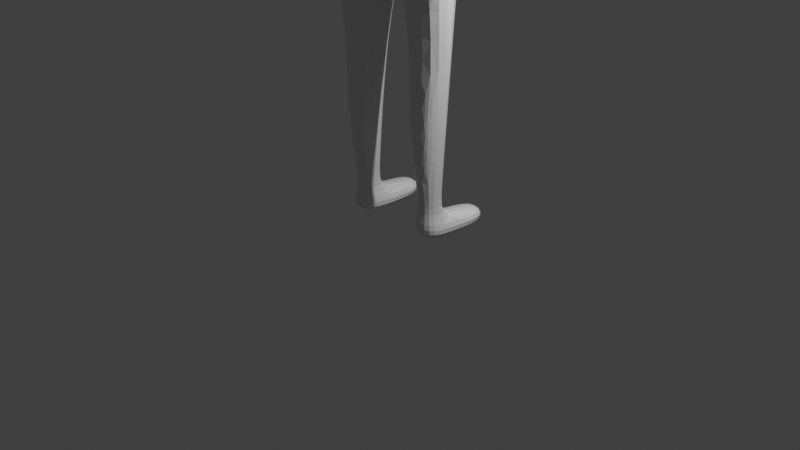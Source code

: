 # Source: human_body.blend  (saved by Blender 3.0.42; exported with 4.5.12 LTS)
import bpy
from mathutils import Matrix  # noqa: F401  (used for matrix-valued properties, if any)

bpy.ops.wm.read_factory_settings(use_empty=True)
scene = bpy.context.scene
scene.name = 'Scene'

# ---- collections
col_collection = bpy.data.collections.new('Collection'); scene.collection.children.link(col_collection)

# ---- materials (node trees are filled in below, after node groups)
mat_material = bpy.data.materials.new('Material')
mat_material.alpha_threshold = 0.0
mat_material.use_transparent_shadow = False
mat_material.line_color = (0.0, 0.0, 0.0, 1.0)

# ---- material node trees
mat_material.use_nodes = True; mat_material.node_tree.nodes.clear()
_N = mat_material.node_tree.nodes; _L = mat_material.node_tree.links
n0 = _N.new('ShaderNodeOutputMaterial'); n0.name = 'Material Output'; n0.location = (300, 300)
n1 = _N.new('ShaderNodeBsdfPrincipled'); n1.name = 'Principled BSDF'; n1.location = (10, 300)
n1.distribution = 'GGX'
n1.subsurface_method = 'RANDOM_WALK_SKIN'
n1.inputs[2].default_value = 0.4
n1.inputs[3].default_value = 1.45
n1.inputs[27].default_value = (0.0, 0.0, 0.0, 1.0)
n1.inputs[28].default_value = 1.0
_L.new(n1.outputs[0], n0.inputs[0])
n0.is_active_output = True

# ---- world
world_world = bpy.data.worlds.new('World'); scene.world = world_world
world_world.use_nodes = True; world_world.node_tree.nodes.clear()
_N = world_world.node_tree.nodes; _L = world_world.node_tree.links
n0 = _N.new('ShaderNodeOutputWorld'); n0.name = 'World Output'; n0.location = (300, 300)
n1 = _N.new('ShaderNodeBackground'); n1.name = 'Background'; n1.location = (10, 300)
n1.inputs[0].default_value = (0.05088, 0.05088, 0.05088, 1.0)
_L.new(n1.outputs[0], n0.inputs[0])
n0.is_active_output = True
world_world.color = (0.05088, 0.05088, 0.05088)
world_world.use_sun_shadow = False
world_world.sun_shadow_jitter_overblur = 0.0

# ---- cameras
cam_camera = bpy.data.cameras.new('Camera')
cam_camera.clip_end = 100.0
cam_camera.ortho_scale = 7.314

# ---- lights
light_light = bpy.data.lights.new('Light', 'POINT')
light_light.transmission_factor = 0.0
light_light.energy = 1000.0
light_light.shadow_soft_size = 0.1
light_light.shadow_maximum_resolution = 0.006
light_light.use_absolute_resolution = True

# ---- meshes
me_cube = bpy.data.meshes.new('Cube')
me_cube.from_pydata([(0.0, 0.282, 5.868), (0.0, 0.282, 4.817), (0.0, -0.05783, 5.716), (0.0, -0.7221, 4.817), (-0.901, 0.2663, 5.639), (-0.7613, 0.393, 4.817), (-0.901, -0.1926, 5.487), (-0.7613, -0.393, 4.817), (-0.6461, -0.1685, 1.796), (-0.6477, 0.1774, 1.797), (0.0, 0.3969, 3.163), (0.0, -0.4247, 3.159), (-0.821, 0.4849, 3.243), (-0.818, -0.325, 3.242), (-0.2416, 0.1918, 1.798), (-0.2416, -0.1792, 1.795), (-0.8253, -0.2663, 5.194), (0.0, 0.282, 5.124), (0.0, -0.7221, 5.124), (-0.8253, 0.2663, 5.194), (-1.202, -0.2663, 5.316), (-1.068, -0.2663, 5.516), (-1.068, 0.2663, 5.516), (-1.202, 0.2663, 5.316), (-1.277, -0.1921, 3.98), (-1.277, 0.1921, 3.98), (-1.549, -0.1921, 4.068), (-1.549, 0.1921, 4.068), (-1.681, -0.1027, 3.003), (-1.681, 0.04019, 3.003), (-1.78, -0.1027, 3.058), (-1.78, 0.04019, 3.058), (-1.792, -0.09434, 2.764), (-1.792, 0.09434, 2.764), (-1.844, -0.09434, 2.781), (-1.844, 0.09434, 2.781), (-0.7366, 0.3829, 2.835), (0.0, -0.05927, 5.679), (-0.2778, -0.07297, 5.619), (0.0, 0.1401, 5.973), (-0.2778, 0.1244, 5.825), (0.0, -0.03286, 6.151), (-0.1404, 0.01616, 6.145), (0.0, 0.112, 6.169), (-0.09895, 0.1241, 6.163), (0.0, -0.212, 6.908), (-0.3778, -0.006442, 6.881), (0.0, 0.2424, 6.983), (-0.3778, 0.2929, 6.956), (0.0, -0.171, 6.121), (-0.2836, 0.04264, 6.093), (0.0, -0.171, 6.926), (-0.3852, 0.04264, 6.898), (0.0, -0.46, 6.246), (-0.2458, -0.3747, 6.229), (0.0, -0.46, 6.787), (-0.252, -0.3747, 6.771), (-0.1541, 0.2935, 6.361), (0.0, 0.243, 6.299), (-0.2973, 0.03941, 6.285), (-0.3015, 0.04264, 6.279), (0.0, -0.46, 6.494), (-0.2469, -0.3747, 6.477), (-1.681, 0.04019, 3.003), (-1.78, 0.04019, 3.058), (-1.78, -0.1027, 3.058), (-1.681, -0.1027, 3.003), (-1.766, -0.1063, 3.144), (-1.662, -0.1063, 3.086), (-1.662, 0.04383, 3.086), (-1.766, 0.04383, 3.144), (-1.711, -0.1838, 3.01), (-1.741, -0.1838, 3.031), (-1.737, -0.1874, 3.116), (-1.705, -0.1874, 3.094), (-1.662, -0.107, 3.086), (-1.681, -0.1034, 3.003), (-1.766, -0.107, 3.144), (-1.78, -0.1034, 3.058), (0.0, -0.381, 3.897), (-0.5408, 0.3826, 3.934), (-0.54, -0.2634, 3.933), (0.0, 0.3192, 3.899), (-0.7344, -0.2078, 2.834), (-0.5532, -0.1069, 0.1754), (-0.6491, 0.1853, -0.04765), (-0.243, 0.1997, -0.04704), (-0.5541, 0.1296, 0.2279), (-0.3372, 0.1394, 0.2285), (-0.3372, -0.1142, 0.1742), (-0.04688, -0.3884, 2.774), (-0.1242, 0.3314, 2.785), (-0.6475, -0.1607, -0.04827), (-0.243, -0.1713, -0.04947), (-0.2631, -0.7004, 0.1709), (-0.2633, -0.6993, -0.05273), (-0.6675, -0.6898, 0.1721), (-0.6678, -0.6886, -0.05153), (-0.3371, -0.1147, 0.3817), (-0.5532, -0.1074, 0.3829), (-0.554, 0.1291, 0.3836), (-0.3371, 0.139, 0.3842), (-0.447, 0.2486, 1.089), (-0.4143, 0.5487, 2.989), (0.0, -0.5251, 4.286), (-0.6335, -0.3182, 4.307), (-0.634, 0.387, 4.307), (0.0, 0.3035, 4.287)], [], [(0, 4, 40, 39), (18, 2, 6, 16), (20, 23, 27, 26), (79, 81, 13, 11), (19, 4, 0, 17), (80, 82, 10, 12), (81, 80, 12, 13), (5, 19, 17, 1), (7, 16, 19, 5), (3, 18, 16, 7), (20, 21, 22, 23), (6, 4, 22, 21), (4, 19, 23, 22), (16, 6, 21, 20), (76, 75, 74, 71), (16, 20, 26, 24), (19, 16, 24, 25), (23, 19, 25, 27), (64, 63, 33, 35), (69, 68, 28, 29), (70, 69, 29, 31), (67, 70, 31, 30), (33, 32, 34, 35), (65, 64, 35, 34), (66, 65, 34, 32), (63, 66, 32, 33), (98, 99, 84, 89), (39, 40, 44, 43), (6, 2, 37, 38), (4, 6, 38, 40), (58, 57, 48, 47), (40, 38, 42, 44), (38, 37, 41, 42), (47, 48, 46, 45), (42, 41, 49, 50), (57, 59, 46, 48), (50, 49, 53, 54), (59, 42, 50, 60), (45, 46, 52, 51), (62, 61, 55, 56), (60, 50, 54, 62), (51, 52, 56, 55), (52, 60, 62, 56), (54, 53, 61, 62), (46, 59, 60, 52), (44, 42, 59, 57), (43, 44, 57, 58), (29, 28, 66, 63), (28, 30, 65, 66), (30, 31, 64, 65), (31, 29, 63, 64), (26, 27, 70, 67), (27, 25, 69, 70), (25, 24, 68, 69), (24, 26, 67, 68), (74, 73, 72, 71), (75, 77, 73, 74), (77, 78, 72, 73), (78, 76, 71, 72), (30, 28, 76, 78), (67, 30, 78, 77), (68, 67, 77, 75), (28, 68, 75, 76), (105, 106, 80, 81), (106, 107, 82, 80), (104, 105, 81, 79), (13, 12, 36, 83), (13, 83, 90, 11), (91, 36, 103), (99, 100, 87, 84), (100, 101, 88, 87), (88, 89, 93, 86), (101, 98, 89, 88), (11, 90, 91, 10), (15, 14, 91, 90), (36, 91, 14, 9), (83, 8, 15, 90), (8, 83, 36, 9), (85, 86, 93, 92), (87, 88, 86, 85), (92, 93, 95, 97), (84, 87, 85, 92), (94, 96, 97, 95), (84, 92, 97, 96), (89, 84, 96, 94), (93, 89, 94, 95), (14, 15, 98, 101), (100, 9, 102), (8, 9, 100, 99), (15, 8, 99, 98), (9, 14, 102), (101, 100, 102), (14, 101, 102), (36, 12, 103), (10, 91, 103), (12, 10, 103), (3, 7, 105, 104), (5, 1, 107, 106), (7, 5, 106, 105)])
_uv = me_cube.uv_layers.new(name='UVMap')
_uv.uv.foreach_set('vector', [0.625, 0.5, 0.625, 0.25, 0.625, 0.25, 0.625, 0.5, 0.4479, 0.75, 0.625, 0.75, 0.625, 1.0, 0.4479, 1.0, 0.4479, 0.0, 0.4479, 0.25, 0.4479, 0.25, 0.4479, 0.0, 0.375, 0.75, 0.375, 1.0, 0.375, 1.0, 0.375, 0.75, 0.4479, 0.25, 0.625, 0.25, 0.625, 0.5, 0.4479, 0.5, 0.375, 0.25, 0.375, 0.5, 0.375, 0.5, 0.375, 0.25, 0.375, 0.0, 0.375, 0.25, 0.375, 0.25, 0.375, 0.0, 0.375, 0.25, 0.4479, 0.25, 0.4479, 0.5, 0.375, 0.5, 0.375, 0.0, 0.4479, 0.0, 0.4479, 0.25, 0.375, 0.25, 0.375, 0.75, 0.4479, 0.75, 0.4479, 1.0, 0.375, 1.0, 0.4479, 0.0, 0.625, 0.0, 0.625, 0.25, 0.4479, 0.25, 0.875, 0.75, 0.875, 0.5, 0.875, 0.5, 0.875, 0.75, 0.625, 0.25, 0.4479, 0.25, 0.4479, 0.25, 0.625, 0.25, 0.4479, 1.0, 0.625, 1.0, 0.625, 1.0, 0.4479, 1.0, 0.4479, 0.0, 0.4479, 0.0, 0.4479, 0.0, 0.4479, 0.0, 0.4479, 1.0, 0.4479, 1.0, 0.4479, 1.0, 0.4479, 1.0, 0.4479, 0.25, 0.4479, 0.0, 0.4479, 0.0, 0.4479, 0.25, 0.4479, 0.25, 0.4479, 0.25, 0.4479, 0.25, 0.4479, 0.25, 0.4479, 0.25, 0.4479, 0.25, 0.4479, 0.25, 0.4479, 0.25, 0.4479, 0.25, 0.4479, 0.0, 0.4479, 0.0, 0.4479, 0.25, 0.4479, 0.25, 0.4479, 0.25, 0.4479, 0.25, 0.4479, 0.25, 0.4479, 0.0, 0.4479, 0.25, 0.4479, 0.25, 0.4479, 0.0, 0.4479, 0.25, 0.4479, 0.0, 0.4479, 0.0, 0.4479, 0.25, 0.4479, 0.0, 0.4479, 0.25, 0.4479, 0.25, 0.4479, 0.0, 0.4479, 1.0, 0.4479, 1.0, 0.4479, 1.0, 0.4479, 1.0, 0.4479, 0.25, 0.4479, 0.0, 0.4479, 0.0, 0.4479, 0.25, 0.0, 0.0, 0.375, 1.0, 0.375, 1.0, 0.0, 0.0, 0.625, 0.5, 0.625, 0.25, 0.625, 0.25, 0.625, 0.5, 0.625, 1.0, 0.625, 0.75, 0.625, 0.75, 0.625, 1.0, 0.875, 0.5, 0.875, 0.75, 0.875, 0.75, 0.875, 0.5, 0.625, 0.5, 0.625, 0.25, 0.625, 0.25, 0.625, 0.5, 0.875, 0.5, 0.875, 0.75, 0.875, 0.75, 0.875, 0.5, 0.625, 1.0, 0.625, 0.75, 0.625, 0.75, 0.625, 1.0, 0.625, 0.5, 0.875, 0.5, 0.875, 0.75, 0.625, 0.75, 0.625, 1.0, 0.625, 0.75, 0.625, 0.75, 0.625, 1.0, 0.875, 0.5, 0.875, 0.75, 0.875, 0.75, 0.875, 0.5, 0.625, 1.0, 0.625, 0.75, 0.625, 0.75, 0.625, 1.0, 0.875, 0.75, 0.875, 0.75, 0.875, 0.75, 0.875, 0.75, 0.625, 0.75, 0.875, 0.75, 0.875, 0.75, 0.625, 0.75, 0.625, 1.0, 0.625, 0.75, 0.625, 0.75, 0.625, 1.0, 0.875, 0.75, 0.875, 0.75, 0.875, 0.75, 0.875, 0.75, 0.625, 0.75, 0.875, 0.75, 0.875, 0.75, 0.625, 0.75, 0.875, 0.75, 0.875, 0.75, 0.875, 0.75, 0.875, 0.75, 0.625, 1.0, 0.625, 0.75, 0.625, 0.75, 0.625, 1.0, 0.875, 0.75, 0.875, 0.75, 0.875, 0.75, 0.875, 0.75, 0.875, 0.5, 0.875, 0.75, 0.875, 0.75, 0.875, 0.5, 0.625, 0.5, 0.625, 0.25, 0.625, 0.25, 0.625, 0.5, 0.4479, 0.25, 0.4479, 0.0, 0.4479, 0.0, 0.4479, 0.25, 0.4479, 1.0, 0.4479, 1.0, 0.4479, 1.0, 0.4479, 1.0, 0.4479, 0.0, 0.4479, 0.25, 0.4479, 0.25, 0.4479, 0.0, 0.4479, 0.25, 0.4479, 0.25, 0.4479, 0.25, 0.4479, 0.25, 0.4479, 0.0, 0.4479, 0.25, 0.4479, 0.25, 0.4479, 0.0, 0.4479, 0.25, 0.4479, 0.25, 0.4479, 0.25, 0.4479, 0.25, 0.4479, 0.25, 0.4479, 0.0, 0.4479, 0.0, 0.4479, 0.25, 0.4479, 1.0, 0.4479, 1.0, 0.4479, 1.0, 0.4479, 1.0, 0.4479, 1.0, 0.4479, 1.0, 0.4479, 1.0, 0.4479, 1.0, 0.4479, 1.0, 0.4479, 1.0, 0.4479, 1.0, 0.4479, 1.0, 0.4479, 0.0, 0.4479, 0.0, 0.4479, 0.0, 0.4479, 0.0, 0.4479, 1.0, 0.4479, 1.0, 0.4479, 1.0, 0.4479, 1.0, 0.4479, 1.0, 0.4479, 1.0, 0.4479, 1.0, 0.4479, 1.0, 0.4479, 0.0, 0.4479, 0.0, 0.4479, 0.0, 0.4479, 0.0, 0.4479, 1.0, 0.4479, 1.0, 0.4479, 1.0, 0.4479, 1.0, 0.4479, 0.0, 0.4479, 0.0, 0.4479, 0.0, 0.4479, 0.0, 0.375, 0.0, 0.375, 0.25, 0.375, 0.25, 0.375, 0.0, 0.375, 0.25, 0.375, 0.5, 0.375, 0.5, 0.375, 0.25, 0.375, 0.75, 0.375, 1.0, 0.375, 1.0, 0.375, 0.75, 0.375, 0.0, 0.375, 0.25, 0.375, 0.25, 0.375, 0.0, 0.375, 0.0, 0.375, 0.0, 0.375, 0.75, 0.0, 0.0, 0.375, 0.5, 0.375, 0.25, 0.375, 0.5, 0.375, 1.0, 0.375, 0.25, 0.375, 0.25, 0.375, 1.0, 0.375, 0.25, 0.0, 0.0, 0.0, 0.0, 0.375, 0.25, 0.0, 0.0, 0.0, 0.0, 0.0, 0.0, 0.0, 0.0, 0.0, 0.0, 0.0, 0.0, 0.0, 0.0, 0.0, 0.0, 0.0, 0.0, 0.375, 0.75, 0.375, 0.5, 0.0, 0.0, 0.0, 0.0, 0.0, 0.0, 0.375, 0.5, 0.375, 0.75, 0.375, 0.25, 0.375, 0.5, 0.0, 0.0, 0.375, 0.25, 0.375, 1.0, 0.375, 1.0, 0.0, 0.0, 0.375, 0.75, 0.375, 1.0, 0.375, 1.0, 0.375, 0.25, 0.375, 0.25, 0.375, 0.25, 0.0, 0.0, 0.0, 0.0, 0.375, 1.0, 0.375, 0.25, 0.0, 0.0, 0.0, 0.0, 0.375, 0.25, 0.375, 1.0, 0.0, 0.0, 0.0, 0.0, 0.375, 1.0, 0.375, 1.0, 0.375, 0.25, 0.375, 0.25, 0.375, 1.0, 0.0, 0.0, 0.375, 1.0, 0.375, 1.0, 0.0, 0.0, 0.375, 1.0, 0.375, 1.0, 0.375, 1.0, 0.375, 1.0, 0.0, 0.0, 0.375, 1.0, 0.375, 1.0, 0.0, 0.0, 0.0, 0.0, 0.0, 0.0, 0.0, 0.0, 0.0, 0.0, 0.0, 0.0, 0.0, 0.0, 0.0, 0.0, 0.0, 0.0, 0.375, 0.25, 0.375, 0.25, 0.375, 0.25, 0.375, 1.0, 0.375, 0.25, 0.375, 0.25, 0.375, 1.0, 0.0, 0.0, 0.375, 1.0, 0.375, 1.0, 0.0, 0.0, 0.375, 0.25, 0.0, 0.0, 0.375, 0.25, 0.0, 0.0, 0.375, 0.25, 0.0, 0.0, 0.0, 0.0, 0.0, 0.0, 0.0, 0.0, 0.375, 0.25, 0.375, 0.25, 0.375, 0.25, 0.0, 0.0, 0.375, 0.5, 0.0, 0.0, 0.375, 0.25, 0.375, 0.5, 0.375, 0.25, 0.375, 0.75, 0.375, 1.0, 0.375, 1.0, 0.375, 0.75, 0.375, 0.25, 0.375, 0.5, 0.375, 0.5, 0.375, 0.25, 0.375, 0.0, 0.375, 0.25, 0.375, 0.25, 0.375, 0.0])
me_cube.materials.append(mat_material)
me_cube.use_remesh_preserve_volume = False
me_cube.use_remesh_preserve_attributes = False
me_cube.use_mirror_vertex_groups = False
me_cube.update()

# ---- objects
ob_human = bpy.data.objects.new('Human', me_cube)
ob_light = bpy.data.objects.new('Light', light_light)
ob_camera = bpy.data.objects.new('Camera', cam_camera)

# ---- transforms, parenting, visibility, modifiers, constraints
ob_human.location = (0.0, 0.0, 0.0)
ob_human.rotation_euler = (0.0, 0.0, 3.142)
ob_human.lock_rotations_4d = False
ob_human.empty_display_type = 'ARROWS'
ob_human.lineart.crease_threshold = 0.0
_m = ob_human.modifiers.new('Mirror', 'MIRROR')
_m.use_clip = True
_m = ob_human.modifiers.new('Subdivision', 'SUBSURF')
_m.levels = 2
ob_light.location = (4.076, 1.005, 5.904)
ob_light.rotation_euler = (0.6503, 0.05522, 1.866)
ob_light.lock_rotations_4d = False
ob_light.empty_display_type = 'ARROWS'
ob_light.color = (0.0, 0.0, 0.0, 0.0)
ob_light.lineart.crease_threshold = 0.0
ob_camera.location = (7.359, -6.926, 4.958)
ob_camera.rotation_euler = (1.109, 0.0, 0.8149)
ob_camera.lock_rotations_4d = False
ob_camera.empty_display_type = 'ARROWS'
ob_camera.color = (0.0, 0.0, 0.0, 0.0)
ob_camera.display_type = 'WIRE'
ob_camera.lineart.crease_threshold = 0.0

# ---- collection membership
col_collection.objects.link(ob_human)
col_collection.objects.link(ob_light)
col_collection.objects.link(ob_camera)

# ---- scene / render settings (as saved in the file)
scene.camera = ob_camera
scene.frame_start = 1; scene.frame_end = 250; scene.frame_set(1)
scene.render.engine = 'BLENDER_EEVEE_NEXT'
scene.cycles.sampling_pattern = 'TABULATED_SOBOL'
scene.cycles.use_light_tree = False
scene.view_settings.view_transform = 'Standard'
bpy.context.view_layer.update()
